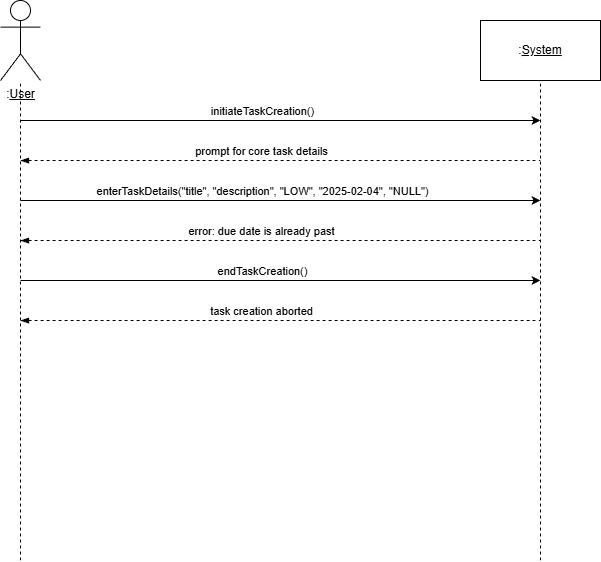

The diagram above was exported from draw.io. Its source (the exported page's mxGraphModel, read from the mxfile embedded in the PNG):
<mxGraphModel dx="1426" dy="849" grid="1" gridSize="10" guides="1" tooltips="1" connect="1" arrows="1" fold="1" page="1" pageScale="1" pageWidth="850" pageHeight="1100" math="0" shadow="0">
  <root>
    <mxCell id="0" />
    <mxCell id="1" parent="0" />
    <mxCell id="vJemmPyE0WYn9kk0TAID-1" parent="1" style="shape=umlActor;verticalLabelPosition=bottom;verticalAlign=top;html=1;outlineConnect=0;" value=":&lt;u&gt;User&lt;/u&gt;" vertex="1">
      <mxGeometry height="80" width="40" x="80" y="40" as="geometry" />
    </mxCell>
    <mxCell id="vJemmPyE0WYn9kk0TAID-2" edge="1" parent="1" style="endArrow=none;dashed=1;html=1;rounded=0;" target="vJemmPyE0WYn9kk0TAID-1" value="">
      <mxGeometry height="50" relative="1" width="50" as="geometry">
        <mxPoint x="100" y="600" as="sourcePoint" />
        <mxPoint x="440" y="180" as="targetPoint" />
      </mxGeometry>
    </mxCell>
    <mxCell id="vJemmPyE0WYn9kk0TAID-3" parent="1" style="rounded=0;whiteSpace=wrap;html=1;" value=":&lt;u&gt;System&lt;/u&gt;" vertex="1">
      <mxGeometry height="60" width="120" x="560" y="60" as="geometry" />
    </mxCell>
    <mxCell id="vJemmPyE0WYn9kk0TAID-4" edge="1" parent="1" style="endArrow=none;dashed=1;html=1;rounded=0;" target="vJemmPyE0WYn9kk0TAID-3" value="">
      <mxGeometry height="50" relative="1" width="50" as="geometry">
        <mxPoint x="620" y="600" as="sourcePoint" />
        <mxPoint x="630" y="150" as="targetPoint" />
      </mxGeometry>
    </mxCell>
    <mxCell id="vJemmPyE0WYn9kk0TAID-5" edge="1" parent="1" style="endArrow=classic;html=1;rounded=0;" value="">
      <mxGeometry height="50" relative="1" width="50" as="geometry">
        <mxPoint x="100" y="160" as="sourcePoint" />
        <mxPoint x="620" y="160" as="targetPoint" />
      </mxGeometry>
    </mxCell>
    <mxCell id="vJemmPyE0WYn9kk0TAID-6" connectable="0" parent="vJemmPyE0WYn9kk0TAID-5" style="edgeLabel;html=1;align=center;verticalAlign=middle;resizable=0;points=[];" value="initiateTaskCreation()" vertex="1">
      <mxGeometry relative="1" x="-0.0276" as="geometry">
        <mxPoint x="-12" y="-10" as="offset" />
      </mxGeometry>
    </mxCell>
    <mxCell id="vJemmPyE0WYn9kk0TAID-7" edge="1" parent="1" style="endArrow=none;dashed=1;html=1;rounded=0;startArrow=blockThin;startFill=1;" value="">
      <mxGeometry height="50" relative="1" width="50" as="geometry">
        <mxPoint x="100" y="200" as="sourcePoint" />
        <mxPoint x="620" y="200" as="targetPoint" />
      </mxGeometry>
    </mxCell>
    <mxCell id="vJemmPyE0WYn9kk0TAID-8" connectable="0" parent="vJemmPyE0WYn9kk0TAID-7" style="edgeLabel;html=1;align=center;verticalAlign=middle;resizable=0;points=[];" value="prompt for core task details" vertex="1">
      <mxGeometry relative="1" x="-0.1878" y="3" as="geometry">
        <mxPoint x="29" y="-7" as="offset" />
      </mxGeometry>
    </mxCell>
    <mxCell id="vJemmPyE0WYn9kk0TAID-10" edge="1" parent="1" style="endArrow=classic;html=1;rounded=0;" value="">
      <mxGeometry height="50" relative="1" width="50" as="geometry">
        <mxPoint x="100" y="240" as="sourcePoint" />
        <mxPoint x="620" y="240" as="targetPoint" />
      </mxGeometry>
    </mxCell>
    <mxCell id="vJemmPyE0WYn9kk0TAID-11" connectable="0" parent="vJemmPyE0WYn9kk0TAID-10" style="edgeLabel;html=1;align=center;verticalAlign=middle;resizable=0;points=[];" value="enterTaskDetails(&quot;title&quot;, &quot;description&quot;, &quot;LOW&quot;, &quot;2025-02-04&quot;, &quot;NULL&quot;)" vertex="1">
      <mxGeometry relative="1" x="-0.0276" as="geometry">
        <mxPoint x="-12" y="-10" as="offset" />
      </mxGeometry>
    </mxCell>
    <mxCell id="vJemmPyE0WYn9kk0TAID-16" edge="1" parent="1" style="endArrow=none;dashed=1;html=1;rounded=0;startArrow=blockThin;startFill=1;" value="">
      <mxGeometry height="50" relative="1" width="50" as="geometry">
        <mxPoint x="100" y="280" as="sourcePoint" />
        <mxPoint x="620" y="280" as="targetPoint" />
      </mxGeometry>
    </mxCell>
    <mxCell id="vJemmPyE0WYn9kk0TAID-17" connectable="0" parent="vJemmPyE0WYn9kk0TAID-16" style="edgeLabel;html=1;align=center;verticalAlign=middle;resizable=0;points=[];" value="error: due date is already past" vertex="1">
      <mxGeometry relative="1" x="-0.1878" y="3" as="geometry">
        <mxPoint x="29" y="-7" as="offset" />
      </mxGeometry>
    </mxCell>
    <mxCell id="vJemmPyE0WYn9kk0TAID-25" edge="1" parent="1" style="endArrow=classic;html=1;rounded=0;" value="">
      <mxGeometry height="50" relative="1" width="50" as="geometry">
        <mxPoint x="100" y="320" as="sourcePoint" />
        <mxPoint x="620" y="320" as="targetPoint" />
      </mxGeometry>
    </mxCell>
    <mxCell id="vJemmPyE0WYn9kk0TAID-26" connectable="0" parent="vJemmPyE0WYn9kk0TAID-25" style="edgeLabel;html=1;align=center;verticalAlign=middle;resizable=0;points=[];" value="endTaskCreation()" vertex="1">
      <mxGeometry relative="1" x="-0.0276" as="geometry">
        <mxPoint x="-12" y="-10" as="offset" />
      </mxGeometry>
    </mxCell>
    <mxCell id="vJemmPyE0WYn9kk0TAID-27" edge="1" parent="1" style="endArrow=none;dashed=1;html=1;rounded=0;startArrow=blockThin;startFill=1;" value="">
      <mxGeometry height="50" relative="1" width="50" as="geometry">
        <mxPoint x="100" y="360" as="sourcePoint" />
        <mxPoint x="620" y="360" as="targetPoint" />
      </mxGeometry>
    </mxCell>
    <mxCell id="vJemmPyE0WYn9kk0TAID-28" connectable="0" parent="vJemmPyE0WYn9kk0TAID-27" style="edgeLabel;html=1;align=center;verticalAlign=middle;resizable=0;points=[];" value="task creation aborted" vertex="1">
      <mxGeometry relative="1" x="-0.1878" y="3" as="geometry">
        <mxPoint x="29" y="-7" as="offset" />
      </mxGeometry>
    </mxCell>
  </root>
</mxGraphModel>